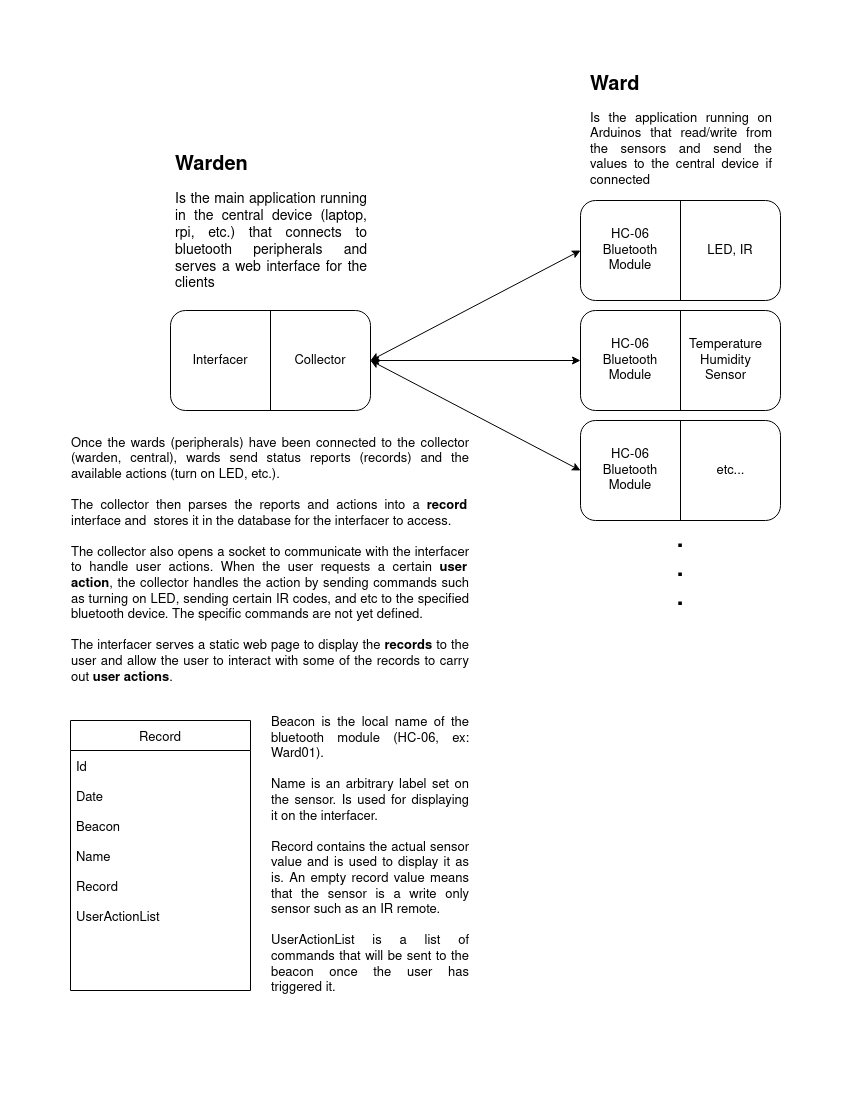

The diagram above was exported from draw.io. Its source (the exported page's mxGraphModel, read from the mxfile embedded in the PNG):
<mxGraphModel dx="2524" dy="1376" grid="1" gridSize="10" guides="1" tooltips="1" connect="1" arrows="1" fold="1" page="1" pageScale="1" pageWidth="850" pageHeight="1100" math="0" shadow="0">
  <root>
    <mxCell id="0" />
    <mxCell id="1" parent="0" />
    <mxCell id="kHlUV9D39SjZzWR0CSK--2" value="" style="group" vertex="1" connectable="0" parent="1">
      <mxGeometry x="170" y="310" width="200" height="100" as="geometry" />
    </mxCell>
    <mxCell id="T8Fh-Pzt5BpzX2BLUPcq-2" value="" style="rounded=1;whiteSpace=wrap;html=1;" parent="kHlUV9D39SjZzWR0CSK--2" vertex="1">
      <mxGeometry width="200" height="100" as="geometry" />
    </mxCell>
    <mxCell id="kHlUV9D39SjZzWR0CSK--1" value="" style="endArrow=none;html=1;rounded=0;exitX=0.5;exitY=1;exitDx=0;exitDy=0;entryX=0.5;entryY=0;entryDx=0;entryDy=0;" edge="1" parent="kHlUV9D39SjZzWR0CSK--2" source="T8Fh-Pzt5BpzX2BLUPcq-2" target="T8Fh-Pzt5BpzX2BLUPcq-2">
      <mxGeometry width="50" height="50" relative="1" as="geometry">
        <mxPoint x="330" y="20" as="sourcePoint" />
        <mxPoint x="380" y="-30" as="targetPoint" />
      </mxGeometry>
    </mxCell>
    <mxCell id="kHlUV9D39SjZzWR0CSK--23" value="Interfacer" style="text;html=1;strokeColor=none;fillColor=none;align=center;verticalAlign=middle;whiteSpace=wrap;rounded=0;fontSize=13;" vertex="1" parent="kHlUV9D39SjZzWR0CSK--2">
      <mxGeometry x="20" y="35" width="60" height="30" as="geometry" />
    </mxCell>
    <mxCell id="kHlUV9D39SjZzWR0CSK--24" value="Collector" style="text;html=1;strokeColor=none;fillColor=none;align=center;verticalAlign=middle;whiteSpace=wrap;rounded=0;fontSize=13;" vertex="1" parent="kHlUV9D39SjZzWR0CSK--2">
      <mxGeometry x="120" y="35" width="60" height="30" as="geometry" />
    </mxCell>
    <mxCell id="kHlUV9D39SjZzWR0CSK--3" value="&lt;h1 style=&quot;font-size: 20px&quot;&gt;Warden&lt;br&gt;&lt;/h1&gt;&lt;p style=&quot;font-size: 14px&quot; align=&quot;justify&quot;&gt;Is the main application running in the central device (laptop, rpi, etc.) that connects to bluetooth peripherals and serves a web interface for the clients&lt;br&gt;&lt;/p&gt;" style="text;html=1;strokeColor=none;fillColor=none;spacing=5;spacingTop=-20;whiteSpace=wrap;overflow=hidden;rounded=0;" vertex="1" parent="1">
      <mxGeometry x="170" y="150" width="200" height="150" as="geometry" />
    </mxCell>
    <mxCell id="kHlUV9D39SjZzWR0CSK--5" value="&lt;h1 style=&quot;font-size: 20px&quot;&gt;&lt;font style=&quot;font-size: 20px&quot;&gt;Ward&lt;/font&gt;&lt;/h1&gt;&lt;p style=&quot;font-size: 13px&quot; align=&quot;justify&quot;&gt;Is the application running on Arduinos that read/write from the sensors and send the values to the central device if connected&lt;br&gt;&lt;/p&gt;" style="text;html=1;strokeColor=none;fillColor=none;spacing=5;spacingTop=-20;whiteSpace=wrap;overflow=hidden;rounded=0;fontSize=14;" vertex="1" parent="1">
      <mxGeometry x="585" y="70" width="190" height="120" as="geometry" />
    </mxCell>
    <mxCell id="kHlUV9D39SjZzWR0CSK--9" value="" style="group" vertex="1" connectable="0" parent="1">
      <mxGeometry x="580" y="420" width="200" height="100" as="geometry" />
    </mxCell>
    <mxCell id="kHlUV9D39SjZzWR0CSK--10" value="" style="rounded=1;whiteSpace=wrap;html=1;" vertex="1" parent="kHlUV9D39SjZzWR0CSK--9">
      <mxGeometry width="200" height="100" as="geometry" />
    </mxCell>
    <mxCell id="kHlUV9D39SjZzWR0CSK--11" value="" style="endArrow=none;html=1;rounded=0;exitX=0.5;exitY=1;exitDx=0;exitDy=0;entryX=0.5;entryY=0;entryDx=0;entryDy=0;" edge="1" parent="kHlUV9D39SjZzWR0CSK--9" source="kHlUV9D39SjZzWR0CSK--10" target="kHlUV9D39SjZzWR0CSK--10">
      <mxGeometry width="50" height="50" relative="1" as="geometry">
        <mxPoint x="330" y="20" as="sourcePoint" />
        <mxPoint x="380" y="-30" as="targetPoint" />
      </mxGeometry>
    </mxCell>
    <mxCell id="kHlUV9D39SjZzWR0CSK--21" value="&lt;div style=&quot;font-size: 13px;&quot;&gt;&lt;font style=&quot;font-size: 13px;&quot;&gt;HC-06&lt;/font&gt;&lt;/div&gt;&lt;div style=&quot;font-size: 13px;&quot;&gt;&lt;font style=&quot;font-size: 13px;&quot;&gt;Bluetooth&lt;/font&gt;&lt;/div&gt;&lt;div style=&quot;font-size: 13px;&quot;&gt;&lt;font style=&quot;font-size: 13px;&quot;&gt;Module&lt;br style=&quot;font-size: 13px;&quot;&gt;&lt;/font&gt;&lt;/div&gt;" style="text;html=1;strokeColor=none;fillColor=none;align=center;verticalAlign=middle;whiteSpace=wrap;rounded=0;fontSize=13;" vertex="1" parent="kHlUV9D39SjZzWR0CSK--9">
      <mxGeometry x="20" y="20" width="60" height="60" as="geometry" />
    </mxCell>
    <mxCell id="kHlUV9D39SjZzWR0CSK--27" value="&lt;div&gt;etc...&lt;/div&gt;" style="text;html=1;align=center;verticalAlign=middle;resizable=0;points=[];autosize=1;strokeColor=none;fillColor=none;fontSize=13;" vertex="1" parent="kHlUV9D39SjZzWR0CSK--9">
      <mxGeometry x="130" y="40" width="40" height="20" as="geometry" />
    </mxCell>
    <mxCell id="kHlUV9D39SjZzWR0CSK--12" value="" style="group" vertex="1" connectable="0" parent="1">
      <mxGeometry x="580" y="310" width="200" height="100" as="geometry" />
    </mxCell>
    <mxCell id="kHlUV9D39SjZzWR0CSK--13" value="" style="rounded=1;whiteSpace=wrap;html=1;" vertex="1" parent="kHlUV9D39SjZzWR0CSK--12">
      <mxGeometry width="200" height="100" as="geometry" />
    </mxCell>
    <mxCell id="kHlUV9D39SjZzWR0CSK--14" value="" style="endArrow=none;html=1;rounded=0;exitX=0.5;exitY=1;exitDx=0;exitDy=0;entryX=0.5;entryY=0;entryDx=0;entryDy=0;" edge="1" parent="kHlUV9D39SjZzWR0CSK--12" source="kHlUV9D39SjZzWR0CSK--13" target="kHlUV9D39SjZzWR0CSK--13">
      <mxGeometry width="50" height="50" relative="1" as="geometry">
        <mxPoint x="330" y="20" as="sourcePoint" />
        <mxPoint x="380" y="-30" as="targetPoint" />
      </mxGeometry>
    </mxCell>
    <mxCell id="kHlUV9D39SjZzWR0CSK--20" value="&lt;div style=&quot;font-size: 13px;&quot;&gt;&lt;font style=&quot;font-size: 13px;&quot;&gt;HC-06&lt;/font&gt;&lt;/div&gt;&lt;div style=&quot;font-size: 13px;&quot;&gt;&lt;font style=&quot;font-size: 13px;&quot;&gt;Bluetooth&lt;/font&gt;&lt;/div&gt;&lt;div style=&quot;font-size: 13px;&quot;&gt;&lt;font style=&quot;font-size: 13px;&quot;&gt;Module&lt;br style=&quot;font-size: 13px;&quot;&gt;&lt;/font&gt;&lt;/div&gt;" style="text;html=1;strokeColor=none;fillColor=none;align=center;verticalAlign=middle;whiteSpace=wrap;rounded=0;fontSize=13;" vertex="1" parent="kHlUV9D39SjZzWR0CSK--12">
      <mxGeometry x="20" y="20" width="60" height="60" as="geometry" />
    </mxCell>
    <mxCell id="kHlUV9D39SjZzWR0CSK--26" value="&lt;div&gt;Temperature&lt;br&gt;&lt;/div&gt;&lt;div&gt;Humidity&lt;/div&gt;&lt;div&gt;Sensor&lt;br&gt;&lt;/div&gt;" style="text;html=1;align=center;verticalAlign=middle;resizable=0;points=[];autosize=1;strokeColor=none;fillColor=none;fontSize=13;" vertex="1" parent="kHlUV9D39SjZzWR0CSK--12">
      <mxGeometry x="100" y="25" width="90" height="50" as="geometry" />
    </mxCell>
    <mxCell id="kHlUV9D39SjZzWR0CSK--15" value="" style="group" vertex="1" connectable="0" parent="1">
      <mxGeometry x="580" y="200" width="200" height="100" as="geometry" />
    </mxCell>
    <mxCell id="kHlUV9D39SjZzWR0CSK--16" value="" style="rounded=1;whiteSpace=wrap;html=1;" vertex="1" parent="kHlUV9D39SjZzWR0CSK--15">
      <mxGeometry width="200" height="100" as="geometry" />
    </mxCell>
    <mxCell id="kHlUV9D39SjZzWR0CSK--17" value="" style="endArrow=none;html=1;rounded=0;exitX=0.5;exitY=1;exitDx=0;exitDy=0;entryX=0.5;entryY=0;entryDx=0;entryDy=0;" edge="1" parent="kHlUV9D39SjZzWR0CSK--15" source="kHlUV9D39SjZzWR0CSK--16" target="kHlUV9D39SjZzWR0CSK--16">
      <mxGeometry width="50" height="50" relative="1" as="geometry">
        <mxPoint x="330" y="20" as="sourcePoint" />
        <mxPoint x="380" y="-30" as="targetPoint" />
      </mxGeometry>
    </mxCell>
    <mxCell id="kHlUV9D39SjZzWR0CSK--19" value="&lt;div style=&quot;font-size: 13px;&quot;&gt;&lt;font style=&quot;font-size: 13px;&quot;&gt;HC-06&lt;/font&gt;&lt;/div&gt;&lt;div style=&quot;font-size: 13px;&quot;&gt;&lt;font style=&quot;font-size: 13px;&quot;&gt;Bluetooth&lt;/font&gt;&lt;/div&gt;&lt;div style=&quot;font-size: 13px;&quot;&gt;&lt;font style=&quot;font-size: 13px;&quot;&gt;Module&lt;br style=&quot;font-size: 13px;&quot;&gt;&lt;/font&gt;&lt;/div&gt;" style="text;html=1;strokeColor=none;fillColor=none;align=center;verticalAlign=middle;whiteSpace=wrap;rounded=0;fontSize=13;" vertex="1" parent="kHlUV9D39SjZzWR0CSK--15">
      <mxGeometry x="20" y="20" width="60" height="60" as="geometry" />
    </mxCell>
    <mxCell id="kHlUV9D39SjZzWR0CSK--25" value="LED, IR" style="text;html=1;strokeColor=none;fillColor=none;align=center;verticalAlign=middle;whiteSpace=wrap;rounded=0;fontSize=13;" vertex="1" parent="kHlUV9D39SjZzWR0CSK--15">
      <mxGeometry x="120" y="35" width="60" height="30" as="geometry" />
    </mxCell>
    <mxCell id="kHlUV9D39SjZzWR0CSK--18" value="&lt;div style=&quot;font-size: 24px&quot;&gt;&lt;b&gt;&lt;font style=&quot;font-size: 24px&quot;&gt;.&lt;/font&gt;&lt;/b&gt;&lt;/div&gt;&lt;div style=&quot;font-size: 24px&quot;&gt;&lt;b&gt;&lt;font style=&quot;font-size: 24px&quot;&gt;.&lt;/font&gt;&lt;/b&gt;&lt;/div&gt;&lt;div style=&quot;font-size: 24px&quot;&gt;&lt;b&gt;&lt;font style=&quot;font-size: 24px&quot;&gt;.&lt;br&gt;&lt;/font&gt;&lt;/b&gt;&lt;/div&gt;" style="text;html=1;strokeColor=none;fillColor=none;align=center;verticalAlign=middle;whiteSpace=wrap;rounded=0;fontSize=20;" vertex="1" parent="1">
      <mxGeometry x="650" y="520" width="60" height="100" as="geometry" />
    </mxCell>
    <mxCell id="kHlUV9D39SjZzWR0CSK--29" value="" style="endArrow=classic;startArrow=classic;html=1;rounded=0;fontSize=13;exitX=1;exitY=0.5;exitDx=0;exitDy=0;entryX=0;entryY=0.5;entryDx=0;entryDy=0;" edge="1" parent="1" source="T8Fh-Pzt5BpzX2BLUPcq-2" target="kHlUV9D39SjZzWR0CSK--16">
      <mxGeometry width="50" height="50" relative="1" as="geometry">
        <mxPoint x="470" y="380" as="sourcePoint" />
        <mxPoint x="520" y="330" as="targetPoint" />
      </mxGeometry>
    </mxCell>
    <mxCell id="kHlUV9D39SjZzWR0CSK--30" value="" style="endArrow=classic;startArrow=classic;html=1;rounded=0;fontSize=13;entryX=0;entryY=0.5;entryDx=0;entryDy=0;exitX=1;exitY=0.5;exitDx=0;exitDy=0;" edge="1" parent="1" source="T8Fh-Pzt5BpzX2BLUPcq-2" target="kHlUV9D39SjZzWR0CSK--10">
      <mxGeometry width="50" height="50" relative="1" as="geometry">
        <mxPoint x="470" y="380" as="sourcePoint" />
        <mxPoint x="520" y="330" as="targetPoint" />
      </mxGeometry>
    </mxCell>
    <mxCell id="kHlUV9D39SjZzWR0CSK--31" value="" style="endArrow=classic;startArrow=classic;html=1;rounded=0;fontSize=13;exitX=1;exitY=0.5;exitDx=0;exitDy=0;" edge="1" parent="1" source="T8Fh-Pzt5BpzX2BLUPcq-2" target="kHlUV9D39SjZzWR0CSK--13">
      <mxGeometry width="50" height="50" relative="1" as="geometry">
        <mxPoint x="380" y="360" as="sourcePoint" />
        <mxPoint x="520" y="330" as="targetPoint" />
      </mxGeometry>
    </mxCell>
    <mxCell id="kHlUV9D39SjZzWR0CSK--32" value="&lt;div align=&quot;justify&quot;&gt;Once the wards (peripherals) have been connected to the collector (warden, central), wards send status reports (records) and the available actions (turn on LED, etc.).&lt;/div&gt;&lt;div align=&quot;justify&quot;&gt;&lt;br&gt;&lt;/div&gt;&lt;div align=&quot;justify&quot;&gt;The collector then parses the reports and actions into a &lt;b&gt;record&lt;/b&gt; interface and&amp;nbsp; stores it in the database for the interfacer to access.&lt;br&gt;&lt;/div&gt;&lt;div align=&quot;justify&quot;&gt;&lt;br&gt;&lt;/div&gt;&lt;div align=&quot;justify&quot;&gt;The collector also opens a socket to communicate with the interfacer to handle user actions. When the user requests a certain &lt;b&gt;user action&lt;/b&gt;, the collector handles the action by sending commands such as turning on LED, sending certain IR codes, and etc to the specified bluetooth device. The specific commands are not yet defined.&lt;/div&gt;&lt;div align=&quot;justify&quot;&gt;&lt;br&gt;&lt;/div&gt;&lt;div align=&quot;justify&quot;&gt;&lt;div align=&quot;justify&quot;&gt;The interfacer serves a static web page to display the &lt;b&gt;records&lt;/b&gt; to the user and allow the user to interact with some of the records to carry out &lt;b&gt;user actions&lt;/b&gt;.&lt;/div&gt;&lt;/div&gt;" style="text;html=1;strokeColor=none;fillColor=none;align=center;verticalAlign=middle;whiteSpace=wrap;rounded=0;fontSize=13;" vertex="1" parent="1">
      <mxGeometry x="70" y="420" width="400" height="280" as="geometry" />
    </mxCell>
    <mxCell id="kHlUV9D39SjZzWR0CSK--35" value="Record" style="swimlane;fontStyle=0;childLayout=stackLayout;horizontal=1;startSize=30;horizontalStack=0;resizeParent=1;resizeParentMax=0;resizeLast=0;collapsible=1;marginBottom=0;fontSize=13;" vertex="1" parent="1">
      <mxGeometry x="70" y="720" width="180" height="270" as="geometry" />
    </mxCell>
    <object label="Id" id="kHlUV9D39SjZzWR0CSK--36">
      <mxCell style="text;strokeColor=none;fillColor=none;align=left;verticalAlign=middle;spacingLeft=4;spacingRight=4;overflow=hidden;points=[[0,0.5],[1,0.5]];portConstraint=eastwest;rotatable=0;fontSize=13;" vertex="1" parent="kHlUV9D39SjZzWR0CSK--35">
        <mxGeometry y="30" width="180" height="30" as="geometry" />
      </mxCell>
    </object>
    <mxCell id="kHlUV9D39SjZzWR0CSK--43" value="Date" style="text;strokeColor=none;fillColor=none;align=left;verticalAlign=middle;spacingLeft=4;spacingRight=4;overflow=hidden;points=[[0,0.5],[1,0.5]];portConstraint=eastwest;rotatable=0;fontSize=13;" vertex="1" parent="kHlUV9D39SjZzWR0CSK--35">
      <mxGeometry y="60" width="180" height="30" as="geometry" />
    </mxCell>
    <mxCell id="kHlUV9D39SjZzWR0CSK--37" value="Beacon" style="text;strokeColor=none;fillColor=none;align=left;verticalAlign=middle;spacingLeft=4;spacingRight=4;overflow=hidden;points=[[0,0.5],[1,0.5]];portConstraint=eastwest;rotatable=0;fontSize=13;" vertex="1" parent="kHlUV9D39SjZzWR0CSK--35">
      <mxGeometry y="90" width="180" height="30" as="geometry" />
    </mxCell>
    <object label="Name" id="kHlUV9D39SjZzWR0CSK--38">
      <mxCell style="text;strokeColor=none;fillColor=none;align=left;verticalAlign=middle;spacingLeft=4;spacingRight=4;overflow=hidden;points=[[0,0.5],[1,0.5]];portConstraint=eastwest;rotatable=0;fontSize=13;" vertex="1" parent="kHlUV9D39SjZzWR0CSK--35">
        <mxGeometry y="120" width="180" height="30" as="geometry" />
      </mxCell>
    </object>
    <mxCell id="kHlUV9D39SjZzWR0CSK--47" value="Record" style="text;strokeColor=none;fillColor=none;align=left;verticalAlign=middle;spacingLeft=4;spacingRight=4;overflow=hidden;points=[[0,0.5],[1,0.5]];portConstraint=eastwest;rotatable=0;fontSize=13;" vertex="1" parent="kHlUV9D39SjZzWR0CSK--35">
      <mxGeometry y="150" width="180" height="30" as="geometry" />
    </mxCell>
    <mxCell id="kHlUV9D39SjZzWR0CSK--46" value="UserActionList" style="text;strokeColor=none;fillColor=none;align=left;verticalAlign=middle;spacingLeft=4;spacingRight=4;overflow=hidden;points=[[0,0.5],[1,0.5]];portConstraint=eastwest;rotatable=0;fontSize=13;" vertex="1" parent="kHlUV9D39SjZzWR0CSK--35">
      <mxGeometry y="180" width="180" height="30" as="geometry" />
    </mxCell>
    <mxCell id="kHlUV9D39SjZzWR0CSK--45" style="text;strokeColor=none;fillColor=none;align=left;verticalAlign=middle;spacingLeft=4;spacingRight=4;overflow=hidden;points=[[0,0.5],[1,0.5]];portConstraint=eastwest;rotatable=0;fontSize=13;" vertex="1" parent="kHlUV9D39SjZzWR0CSK--35">
      <mxGeometry y="210" width="180" height="30" as="geometry" />
    </mxCell>
    <mxCell id="kHlUV9D39SjZzWR0CSK--44" style="text;strokeColor=none;fillColor=none;align=left;verticalAlign=middle;spacingLeft=4;spacingRight=4;overflow=hidden;points=[[0,0.5],[1,0.5]];portConstraint=eastwest;rotatable=0;fontSize=13;" vertex="1" parent="kHlUV9D39SjZzWR0CSK--35">
      <mxGeometry y="240" width="180" height="30" as="geometry" />
    </mxCell>
    <mxCell id="kHlUV9D39SjZzWR0CSK--50" value="&lt;div align=&quot;justify&quot;&gt;Beacon is the local name of the bluetooth module (HC-06, ex: Ward01).&lt;/div&gt;&lt;div align=&quot;justify&quot;&gt;&lt;br&gt;&lt;/div&gt;&lt;div align=&quot;justify&quot;&gt;Name is an arbitrary label set on the sensor. Is used for displaying it on the interfacer.&lt;/div&gt;&lt;div align=&quot;justify&quot;&gt;&lt;br&gt;&lt;/div&gt;&lt;div align=&quot;justify&quot;&gt;Record contains the actual sensor value and is used to display it as is. An empty record value means that the sensor is a write only sensor such as an IR remote.&lt;/div&gt;&lt;div align=&quot;justify&quot;&gt;&lt;br&gt;&lt;/div&gt;&lt;div align=&quot;justify&quot;&gt;UserActionList is a list of commands that will be sent to the beacon once the user has triggered it.&lt;br&gt;&lt;/div&gt;" style="text;html=1;strokeColor=none;fillColor=none;align=center;verticalAlign=middle;whiteSpace=wrap;rounded=0;fontSize=13;" vertex="1" parent="1">
      <mxGeometry x="270" y="700" width="200" height="310" as="geometry" />
    </mxCell>
  </root>
</mxGraphModel>